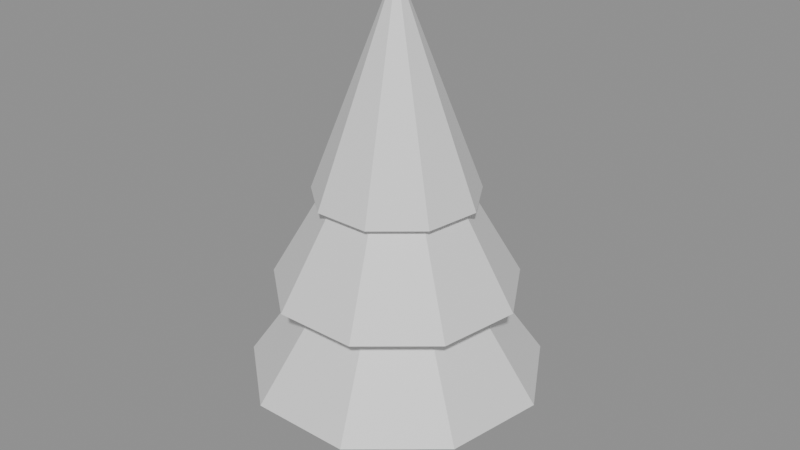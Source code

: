 # Source: SM_Tree.blend  (saved by Blender 5.2.44; exported with 4.5.12 LTS)
import bpy
from mathutils import Matrix  # noqa: F401  (used for matrix-valued properties, if any)

bpy.ops.wm.read_factory_settings(use_empty=True)
scene = bpy.context.scene
scene.name = 'Scene'

# ---- materials (node trees are filled in below, after node groups)
mat_wood = bpy.data.materials.new('Wood')
mat_wood.diffuse_color = (0.22, 0.11, 0.055, 1.0)
mat_wood.roughness = 0.85
mat_leaf = bpy.data.materials.new('Leaf')
mat_leaf.diffuse_color = (0.12, 0.25, 0.2, 1.0)
mat_leaf.roughness = 0.9

# ---- material node trees
mat_wood.use_nodes = True; mat_wood.node_tree.nodes.clear()
_N = mat_wood.node_tree.nodes; _L = mat_wood.node_tree.links
n0 = _N.new('ShaderNodeBsdfPrincipled'); n0.name = 'Principled BSDF'; n0.location = (-200, 100)
n0.inputs[10].default_value = 0.005
n1 = _N.new('ShaderNodeOutputMaterial'); n1.name = 'Material Output'; n1.location = (200, 100)
_L.new(n0.outputs[0], n1.inputs[0])
n1.is_active_output = True
mat_leaf.use_nodes = True; mat_leaf.node_tree.nodes.clear()
_N = mat_leaf.node_tree.nodes; _L = mat_leaf.node_tree.links
n0 = _N.new('ShaderNodeBsdfPrincipled'); n0.name = 'Principled BSDF'; n0.location = (-200, 100)
n0.inputs[10].default_value = 0.005
n1 = _N.new('ShaderNodeOutputMaterial'); n1.name = 'Material Output'; n1.location = (200, 100)
_L.new(n0.outputs[0], n1.inputs[0])
n1.is_active_output = True

# ---- meshes
me_cone_015 = bpy.data.meshes.new('Cone.015')
me_cone_015.from_pydata([(0.0, 0.16, 0.0), (0.0, 0.09, 1.7), (0.1131, 0.1131, 0.0), (0.06364, 0.06364, 1.7), (0.16, 0.0, 0.0), (0.09, 0.0, 1.7), (0.1131, -0.1131, 0.0), (0.06364, -0.06364, 1.7), (0.0, -0.16, 0.0), (0.0, -0.09, 1.7), (-0.1131, -0.1131, 0.0), (-0.06364, -0.06364, 1.7), (-0.16, 0.0, 0.0), (-0.09, 0.0, 1.7), (-0.1131, 0.1131, 0.0), (-0.06364, 0.06364, 1.7), (0.0, 0.8, 0.525), (0.5142, 0.6128, 0.525), (0.7878, 0.1389, 0.525), (0.6928, -0.4, 0.525), (0.2736, -0.7518, 0.525), (-0.2736, -0.7518, 0.525), (-0.6928, -0.4, 0.525), (-0.7878, 0.1389, 0.525), (-0.5142, 0.6128, 0.525), (0.0, 0.0, 1.675), (0.0, 0.66, 1.025), (0.4242, 0.5056, 1.025), (0.65, 0.1146, 1.025), (0.5716, -0.33, 1.025), (0.2257, -0.6202, 1.025), (-0.2257, -0.6202, 1.025), (-0.5716, -0.33, 1.025), (-0.65, 0.1146, 1.025), (-0.4242, 0.5056, 1.025), (0.0, 0.0, 2.175), (0.0, 0.44, 1.525), (0.2828, 0.3371, 1.525), (0.4333, 0.07641, 1.525), (0.3811, -0.22, 1.525), (0.1505, -0.4135, 1.525), (-0.1505, -0.4135, 1.525), (-0.3811, -0.22, 1.525), (-0.4333, 0.07641, 1.525), (-0.2828, 0.3371, 1.525), (0.0, 0.0, 2.675)], [], [(0, 1, 3, 2), (2, 3, 5, 4), (4, 5, 7, 6), (6, 7, 9, 8), (8, 9, 11, 10), (10, 11, 13, 12), (3, 1, 15, 13, 11, 9, 7, 5), (12, 13, 15, 14), (14, 15, 1, 0), (0, 2, 4, 6, 8, 10, 12, 14), (16, 25, 17), (17, 25, 18), (18, 25, 19), (19, 25, 20), (20, 25, 21), (21, 25, 22), (22, 25, 23), (16, 17, 18, 19, 20, 21, 22, 23, 24), (23, 25, 24), (24, 25, 16), (26, 35, 27), (27, 35, 28), (28, 35, 29), (29, 35, 30), (30, 35, 31), (31, 35, 32), (32, 35, 33), (26, 27, 28, 29, 30, 31, 32, 33, 34), (33, 35, 34), (34, 35, 26), (36, 45, 37), (37, 45, 38), (38, 45, 39), (39, 45, 40), (40, 45, 41), (41, 45, 42), (42, 45, 43), (36, 37, 38, 39, 40, 41, 42, 43, 44), (43, 45, 44), (44, 45, 36)])
me_cone_015.polygons.foreach_set('material_index', [0, 0, 0, 0, 0, 0, 0, 0, 0, 0, 1, 1, 1, 1, 1, 1, 1, 1, 1, 1, 1, 1, 1, 1, 1, 1, 1, 1, 1, 1, 1, 1, 1, 1, 1, 1, 1, 1, 1, 1])
_uv = me_cone_015.uv_layers.new(name='UVMap')
_uv.uv.foreach_set('vector', [1.0, 0.5, 1.0, 1.0, 0.875, 1.0, 0.875, 0.5, 0.875, 0.5, 0.875, 1.0, 0.75, 1.0, 0.75, 0.5, 0.75, 0.5, 0.75, 1.0, 0.625, 1.0, 0.625, 0.5, 0.625, 0.5, 0.625, 1.0, 0.5, 1.0, 0.5, 0.5, 0.5, 0.5, 0.5, 1.0, 0.375, 1.0, 0.375, 0.5, 0.375, 0.5, 0.375, 1.0, 0.25, 1.0, 0.25, 0.5, 0.4197, 0.4197, 0.25, 0.49, 0.08029, 0.4197, 0.01, 0.25, 0.08029, 0.08029, 0.25, 0.01, 0.4197, 0.08029, 0.49, 0.25, 0.25, 0.5, 0.25, 1.0, 0.125, 1.0, 0.125, 0.5, 0.125, 0.5, 0.125, 1.0, 0.0, 1.0, 0.0, 0.5, 0.75, 0.49, 0.9197, 0.4197, 0.99, 0.25, 0.9197, 0.08029, 0.75, 0.01, 0.5803, 0.08029, 0.51, 0.25, 0.5803, 0.4197, 0.25, 0.49, 0.25, 0.25, 0.4043, 0.4339, 0.4043, 0.4339, 0.25, 0.25, 0.4864, 0.2917, 0.4864, 0.2917, 0.25, 0.25, 0.4578, 0.13, 0.4578, 0.13, 0.25, 0.25, 0.3321, 0.02447, 0.3321, 0.02447, 0.25, 0.25, 0.1679, 0.02447, 0.1679, 0.02447, 0.25, 0.25, 0.04215, 0.13, 0.04215, 0.13, 0.25, 0.25, 0.01365, 0.2917, 0.75, 0.49, 0.9043, 0.4339, 0.9864, 0.2917, 0.9578, 0.13, 0.8321, 0.02447, 0.6679, 0.02447, 0.5422, 0.13, 0.5136, 0.2917, 0.5957, 0.4339, 0.01365, 0.2917, 0.25, 0.25, 0.09573, 0.4339, 0.09573, 0.4339, 0.25, 0.25, 0.25, 0.49, 0.25, 0.49, 0.25, 0.25, 0.4043, 0.4339, 0.4043, 0.4339, 0.25, 0.25, 0.4864, 0.2917, 0.4864, 0.2917, 0.25, 0.25, 0.4578, 0.13, 0.4578, 0.13, 0.25, 0.25, 0.3321, 0.02447, 0.3321, 0.02447, 0.25, 0.25, 0.1679, 0.02447, 0.1679, 0.02447, 0.25, 0.25, 0.04215, 0.13, 0.04215, 0.13, 0.25, 0.25, 0.01365, 0.2917, 0.75, 0.49, 0.9043, 0.4339, 0.9864, 0.2917, 0.9578, 0.13, 0.8321, 0.02447, 0.6679, 0.02447, 0.5422, 0.13, 0.5136, 0.2917, 0.5957, 0.4339, 0.01365, 0.2917, 0.25, 0.25, 0.09573, 0.4339, 0.09573, 0.4339, 0.25, 0.25, 0.25, 0.49, 0.25, 0.49, 0.25, 0.25, 0.4043, 0.4339, 0.4043, 0.4339, 0.25, 0.25, 0.4864, 0.2917, 0.4864, 0.2917, 0.25, 0.25, 0.4578, 0.13, 0.4578, 0.13, 0.25, 0.25, 0.3321, 0.02447, 0.3321, 0.02447, 0.25, 0.25, 0.1679, 0.02447, 0.1679, 0.02447, 0.25, 0.25, 0.04215, 0.13, 0.04215, 0.13, 0.25, 0.25, 0.01365, 0.2917, 0.75, 0.49, 0.9043, 0.4339, 0.9864, 0.2917, 0.9578, 0.13, 0.8321, 0.02447, 0.6679, 0.02447, 0.5422, 0.13, 0.5136, 0.2917, 0.5957, 0.4339, 0.01365, 0.2917, 0.25, 0.25, 0.09573, 0.4339, 0.09573, 0.4339, 0.25, 0.25, 0.25, 0.49])
me_cone_015.materials.append(mat_wood)
me_cone_015.materials.append(mat_leaf)
me_cone_015.update()

# ---- objects
ob_sm_tree = bpy.data.objects.new('SM_Tree', me_cone_015)

# ---- transforms, parenting, visibility, modifiers, constraints
ob_sm_tree.location = (0.0, 0.0, 0.0)
_vg = ob_sm_tree.vertex_groups.new(name='root')

# ---- collection membership
scene.collection.objects.link(ob_sm_tree)

# ---- scene / render settings (as saved in the file)
scene.frame_start = 1; scene.frame_end = 61; scene.frame_set(1)
scene.render.engine = 'BLENDER_EEVEE_NEXT'
scene.render.fps = 30
scene.render.bake_bias = 0.0
scene.render.bake_samples = 0
scene.render.compositor_device = 'GPU'
scene.eevee.use_volume_custom_range = False
scene.eevee.fast_gi_thickness_near = 0.1
scene.eevee.fast_gi_thickness_far = 0.0
scene.eevee.ray_tracing_options.screen_trace_thickness = 0.1
bpy.context.view_layer.update()

# ---- added for rendering (the .blend has no active camera and no usable light): camera, sun + grey world if the file has none
cam_auto = bpy.data.cameras.new('AutoCamera')
cam_auto.lens = 50.0
cam_auto.sensor_width = 36.0
cam_auto.clip_end = 1000.0
ob_auto_camera = bpy.data.objects.new('AutoCamera', cam_auto)
scene.collection.objects.link(ob_auto_camera)
ob_auto_camera.location = (3.21126, -3.82939, 3.90651)
ob_auto_camera.rotation_euler = (1.09748, -7.21219e-08, 0.694738)
scene.camera = ob_auto_camera
light_auto_sun = bpy.data.lights.new('AutoSun', 'SUN')
light_auto_sun.energy = 3.0
light_auto_sun.angle = 0.0523599
ob_auto_sun = bpy.data.objects.new('AutoSun', light_auto_sun)
scene.collection.objects.link(ob_auto_sun)
ob_auto_sun.rotation_euler = (0.872665, 0.174533, 0.523599)
if scene.world is None:
    world_auto = bpy.data.worlds.new('AutoWorld')
    world_auto.color = (0.3, 0.3, 0.3)
    scene.world = world_auto
bpy.context.view_layer.update()
